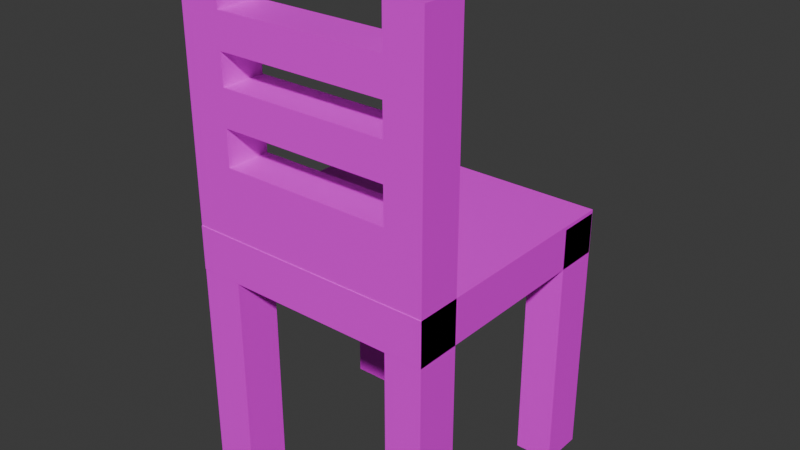 # Source: Chair.blend  (saved by Blender 4.5.90; exported with 4.5.12 LTS)
import bpy
from mathutils import Matrix  # noqa: F401  (used for matrix-valued properties, if any)

bpy.ops.wm.read_factory_settings(use_empty=True)
scene = bpy.context.scene
scene.name = 'Scene'

# ---- collections
col_collection = bpy.data.collections.new('Collection'); scene.collection.children.link(col_collection)

# ---- images (referenced by path relative to the original .blend; pixels are not part of the script)
import os
ASSET_DIR = os.environ.get("B2B_ASSET_DIR", "")  # directory of the original .blend (textures are referenced by path, not embedded)
HERE = os.path.dirname(os.path.abspath(__file__))  # packed textures are extracted next to this script under _unpacked/

def load_image(name, relpath, width, height, colorspace="sRGB"):
    """Load a texture the original file referenced (path relative to the .blend, or extracted next to this script)."""
    p = next((c for c in (os.path.join(HERE, relpath), os.path.join(ASSET_DIR, relpath)) if relpath and os.path.exists(c)), "")
    if p:
        img = bpy.data.images.load(p, check_existing=True)
        img.name = name
    else:  # same state as the original file: an image datablock whose file is absent (Cycles renders it pink)
        img = bpy.data.images.new(name, width, height)
        img.source = "FILE"
        img.filepath = "//" + (relpath or name)
    img.colorspace_settings.name = colorspace
    return img
img_oakwood_jpg = load_image('OakWood.jpg', 'OakWood.jpg', 1024, 1024, 'sRGB')

# ---- materials (node trees are filled in below, after node groups)
mat_material = bpy.data.materials.new('Material')
mat_material.alpha_threshold = 0.0
mat_material.roughness = 0.5
mat_material.line_color = (0.0, 0.0, 0.0, 1.0)

# ---- material node trees
mat_material.use_nodes = True; mat_material.node_tree.nodes.clear()
_N = mat_material.node_tree.nodes; _L = mat_material.node_tree.links
n0 = _N.new('ShaderNodeOutputMaterial'); n0.name = 'Material Output'; n0.location = (200, 100)
n1 = _N.new('ShaderNodeBsdfPrincipled'); n1.name = 'Principled BSDF'; n1.location = (-200, 100)
n1.inputs[3].default_value = 1.45
n2 = _N.new('ShaderNodeTexImage'); n2.name = 'Image Texture'; n2.location = (-539, 52)
n2.image = img_oakwood_jpg
_L.new(n1.outputs[0], n0.inputs[0])
_L.new(n2.outputs[0], n1.inputs[0])
n0.is_active_output = True

# ---- world
world_world = bpy.data.worlds.new('World'); scene.world = world_world
world_world.use_nodes = True; world_world.node_tree.nodes.clear()
_N = world_world.node_tree.nodes; _L = world_world.node_tree.links
n0 = _N.new('ShaderNodeOutputWorld'); n0.name = 'World Output'; n0.location = (200, 100)
n1 = _N.new('ShaderNodeBackground'); n1.name = 'Background'; n1.location = (-200, 100)
n1.inputs[0].default_value = (0.05088, 0.05088, 0.05088, 1.0)
_L.new(n1.outputs[0], n0.inputs[0])
n0.is_active_output = True
world_world.color = (0.05088, 0.05088, 0.05088)
world_world.sun_shadow_jitter_overblur = 0.0

# ---- meshes
me_cube = bpy.data.meshes.new('Cube')
me_cube.from_pydata([(1.0, 1.0, 1.0), (1.0, 1.0, -1.0), (1.0, -1.0, 1.0), (1.0, -1.0, -1.0), (-1.0, 1.0, 1.0), (-1.0, 1.0, -1.0), (-1.0, -1.0, 1.0), (-1.0, -1.0, -1.0), (1.0, -0.9957, 12.18), (1.0, -0.6432, 12.18), (1.0, -0.9957, 0.8356), (1.0, -0.6432, 0.8356), (-1.0, -0.9957, 12.18), (-1.0, -0.6432, 12.18), (-1.0, -0.9957, 0.8356), (-1.0, -0.6432, 0.8356), (0.7, -0.6432, 12.18), (0.7, -0.9957, 0.8356), (0.7, -0.6432, 0.8356), (0.7, -0.9957, 12.18), (-0.66, -0.6432, 12.18), (-0.66, -0.9957, 0.8356), (-0.66, -0.6432, 0.8356), (-0.66, -0.9957, 12.18), (-1.0, -0.6432, 2.538), (1.0, -0.9957, 2.538), (-1.0, -0.9957, 2.538), (1.0, -0.6432, 2.538), (0.7, -0.6432, 2.538), (0.7, -0.9957, 2.538), (-0.66, -0.6432, 2.538), (-0.66, -0.9957, 2.538), (-1.0, -0.9957, 10.25), (1.0, -0.6432, 10.25), (-1.0, -0.6432, 10.25), (1.0, -0.9957, 10.25), (0.7, -0.6432, 10.25), (0.7, -0.9957, 10.25), (-0.66, -0.6432, 10.25), (-0.66, -0.9957, 10.25), (-1.0, -0.6432, 8.711), (1.0, -0.9957, 8.711), (0.7, -0.6432, 8.711), (0.7, -0.9957, 8.711), (-0.66, -0.6432, 8.711), (-0.66, -0.9957, 8.711), (-1.0, -0.9957, 8.711), (1.0, -0.6432, 8.711), (-1.0, -0.6432, 4.081), (1.0, -0.9957, 4.081), (0.7, -0.6432, 4.081), (0.7, -0.9957, 4.081), (-0.66, -0.6432, 4.081), (-0.66, -0.9957, 4.081), (-1.0, -0.9957, 4.081), (1.0, -0.6432, 4.081), (-1.0, -0.9957, 7.322), (1.0, -0.6432, 7.322), (-1.0, -0.6432, 7.322), (1.0, -0.9957, 7.322), (0.7, -0.6432, 7.322), (0.7, -0.9957, 7.322), (-0.66, -0.6432, 7.322), (-0.66, -0.9957, 7.322), (-1.0, -0.6432, 5.701), (1.0, -0.9957, 5.701), (0.7, -0.6432, 5.701), (0.7, -0.9957, 5.701), (-0.66, -0.6432, 5.701), (-0.66, -0.9957, 5.701), (-1.0, -0.9957, 5.701), (1.0, -0.6432, 5.701), (-1.0, -0.6432, -8.179), (-1.0, -0.9957, -8.179), (1.0, -0.9957, -8.179), (1.0, -0.6432, -8.179), (-0.66, -0.9957, -8.179), (0.7, -0.6432, -8.179), (0.7, -0.9957, -8.179), (-0.66, -0.6432, -8.179), (-1.0, -0.6432, -10.86), (-1.0, -0.9957, -10.86), (1.0, -0.9957, -10.86), (1.0, -0.6432, -10.86), (-0.66, -0.9957, -10.86), (0.7, -0.6432, -10.86), (0.7, -0.9957, -10.86), (-0.66, -0.6432, -10.86), (1.0, 0.6448, 0.8356), (1.0, 0.9973, 0.8356), (-1.0, 0.6448, 0.8356), (-1.0, 0.9973, 0.8356), (0.7, 0.6448, 0.8356), (0.7, 0.9973, 0.8356), (-0.66, 0.6448, 0.8356), (-0.66, 0.9973, 0.8356), (-1.0, 0.9973, -8.179), (-1.0, 0.6448, -8.179), (1.0, 0.6448, -8.179), (1.0, 0.9973, -8.179), (-0.66, 0.6448, -8.179), (0.7, 0.9973, -8.179), (0.7, 0.6448, -8.179), (-0.66, 0.9973, -8.179), (-1.0, 0.9973, -10.86), (-1.0, 0.6448, -10.86), (1.0, 0.6448, -10.86), (1.0, 0.9973, -10.86), (-0.66, 0.6448, -10.86), (0.7, 0.9973, -10.86), (0.7, 0.6448, -10.86), (-0.66, 0.9973, -10.86)], [], [(0, 4, 6, 2), (3, 2, 6, 7), (7, 6, 4, 5), (5, 1, 3, 7), (1, 0, 2, 3), (5, 4, 0, 1), (31, 26, 14, 21), (18, 11, 75, 77), (34, 32, 12, 13), (28, 27, 11, 18), (27, 25, 10, 11), (16, 19, 8, 9), (53, 51, 50, 52), (30, 28, 18, 22), (14, 15, 72, 73), (25, 29, 17, 10), (24, 30, 22, 15), (13, 12, 23, 20), (18, 17, 21, 22), (29, 31, 21, 17), (51, 53, 31, 29), (48, 52, 30, 24), (49, 51, 29, 25), (52, 50, 28, 30), (55, 49, 25, 27), (50, 55, 27, 28), (15, 14, 26, 24), (53, 54, 26, 31), (23, 12, 32, 39), (16, 9, 33, 36), (9, 8, 35, 33), (69, 53, 52, 68), (8, 19, 37, 35), (13, 20, 38, 34), (37, 19, 16, 36), (40, 46, 32, 34), (58, 56, 46, 40), (39, 32, 46, 45), (36, 33, 47, 42), (33, 35, 41, 47), (38, 36, 42, 44), (35, 37, 43, 41), (34, 38, 44, 40), (37, 39, 45, 43), (24, 26, 54, 48), (69, 70, 54, 53), (66, 71, 55, 50), (71, 65, 49, 55), (45, 63, 62, 44), (65, 67, 51, 49), (64, 68, 52, 48), (39, 37, 36, 38), (60, 62, 63, 61), (40, 44, 62, 58), (41, 43, 61, 59), (23, 39, 38, 20), (47, 41, 59, 57), (42, 47, 57, 60), (45, 46, 56, 63), (64, 70, 56, 58), (48, 54, 70, 64), (61, 63, 69, 67), (58, 62, 68, 64), (59, 61, 67, 65), (62, 60, 66, 68), (57, 59, 65, 71), (60, 57, 71, 66), (63, 56, 70, 69), (51, 67, 66, 50), (61, 43, 42, 60), (43, 45, 44, 42), (68, 66, 67, 69), (77, 75, 83, 85), (78, 77, 85, 86), (21, 14, 73, 76), (22, 21, 76, 79), (11, 10, 74, 75), (10, 17, 78, 74), (15, 22, 79, 72), (17, 18, 77, 78), (87, 84, 81, 80), (83, 82, 86, 85), (75, 74, 82, 83), (72, 79, 87, 80), (74, 78, 86, 82), (76, 73, 81, 84), (73, 72, 80, 81), (79, 76, 84, 87), (93, 89, 99, 101), (90, 91, 96, 97), (101, 99, 107, 109), (102, 101, 109, 110), (94, 90, 97, 100), (95, 94, 100, 103), (89, 88, 98, 99), (88, 92, 102, 98), (91, 95, 103, 96), (92, 93, 101, 102), (111, 108, 105, 104), (107, 106, 110, 109), (99, 98, 106, 107), (96, 103, 111, 104), (98, 102, 110, 106), (100, 97, 105, 108), (97, 96, 104, 105), (103, 100, 108, 111)])
_uv = me_cube.uv_layers.new(name='UVMap')
_uv.uv.foreach_set('vector', [0.625, 0.5, 0.875, 0.5, 0.875, 0.75, 0.625, 0.75, 0.375, 0.75, 0.625, 0.75, 0.625, 1.0, 0.375, 1.0, 0.375, 0.0, 0.625, 0.0, 0.625, 0.25, 0.375, 0.25, 0.125, 0.5, 0.375, 0.5, 0.375, 0.75, 0.125, 0.75, 0.375, 0.5, 0.625, 0.5, 0.625, 0.75, 0.375, 0.75, 0.375, 0.25, 0.625, 0.25, 0.625, 0.5, 0.375, 0.5, 0.8325, 0.7125, 0.875, 0.7125, 0.875, 0.75, 0.8325, 0.75, 0.3375, 0.75, 0.375, 0.75, 0.375, 0.75, 0.3375, 0.75, 0.375, 0.2075, 0.625, 0.2075, 0.625, 0.25, 0.375, 0.25, 0.3375, 0.7125, 0.375, 0.7125, 0.375, 0.75, 0.3375, 0.75, 0.375, 0.7125, 0.625, 0.7125, 0.625, 0.75, 0.375, 0.75, 0.375, 0.4625, 0.625, 0.4625, 0.625, 0.5, 0.375, 0.5, 0.8325, 0.6785, 0.6625, 0.6785, 0.3375, 0.6785, 0.1675, 0.6785, 0.1675, 0.7125, 0.3375, 0.7125, 0.3375, 0.75, 0.1675, 0.75, 0.625, 0.0, 0.375, 0.0, 0.375, 0.0, 0.625, 0.0, 0.625, 0.7125, 0.6625, 0.7125, 0.6625, 0.75, 0.625, 0.75, 0.125, 0.7125, 0.1675, 0.7125, 0.1675, 0.75, 0.125, 0.75, 0.375, 0.25, 0.625, 0.25, 0.625, 0.2925, 0.375, 0.2925, 0.375, 0.7875, 0.625, 0.7875, 0.625, 0.9575, 0.375, 0.9575, 0.6625, 0.7125, 0.8325, 0.7125, 0.8325, 0.75, 0.6625, 0.75, 0.6625, 0.6785, 0.8325, 0.6785, 0.8325, 0.7125, 0.6625, 0.7125, 0.125, 0.6785, 0.1675, 0.6785, 0.1675, 0.7125, 0.125, 0.7125, 0.625, 0.6785, 0.6625, 0.6785, 0.6625, 0.7125, 0.625, 0.7125, 0.1675, 0.6785, 0.3375, 0.6785, 0.3375, 0.7125, 0.1675, 0.7125, 0.375, 0.6785, 0.625, 0.6785, 0.625, 0.7125, 0.375, 0.7125, 0.3375, 0.6785, 0.375, 0.6785, 0.375, 0.7125, 0.3375, 0.7125, 0.375, 0.0, 0.625, 0.0, 0.625, 0.0375, 0.375, 0.0375, 0.8325, 0.6785, 0.875, 0.6785, 0.875, 0.7125, 0.8325, 0.7125, 0.8325, 0.5, 0.875, 0.5, 0.875, 0.5425, 0.8325, 0.5425, 0.3375, 0.5, 0.375, 0.5, 0.375, 0.5425, 0.3375, 0.5425, 0.375, 0.5, 0.625, 0.5, 0.625, 0.5425, 0.375, 0.5425, 0.8325, 0.6428, 0.8325, 0.6785, 0.1675, 0.6785, 0.1675, 0.6428, 0.625, 0.5, 0.6625, 0.5, 0.6625, 0.5425, 0.625, 0.5425, 0.125, 0.5, 0.1675, 0.5, 0.1675, 0.5425, 0.125, 0.5425, 0.6625, 0.5425, 0.6625, 0.5, 0.3375, 0.5, 0.3375, 0.5425, 0.375, 0.1735, 0.625, 0.1735, 0.625, 0.2075, 0.375, 0.2075, 0.375, 0.1429, 0.625, 0.1429, 0.625, 0.1735, 0.375, 0.1735, 0.8325, 0.5425, 0.875, 0.5425, 0.875, 0.5765, 0.8325, 0.5765, 0.3375, 0.5425, 0.375, 0.5425, 0.375, 0.5765, 0.3375, 0.5765, 0.375, 0.5425, 0.625, 0.5425, 0.625, 0.5765, 0.375, 0.5765, 0.1675, 0.5425, 0.3375, 0.5425, 0.3375, 0.5765, 0.1675, 0.5765, 0.625, 0.5425, 0.6625, 0.5425, 0.6625, 0.5765, 0.625, 0.5765, 0.125, 0.5425, 0.1675, 0.5425, 0.1675, 0.5765, 0.125, 0.5765, 0.6625, 0.5425, 0.8325, 0.5425, 0.8325, 0.5765, 0.6625, 0.5765, 0.375, 0.0375, 0.625, 0.0375, 0.625, 0.0715, 0.375, 0.0715, 0.8325, 0.6428, 0.875, 0.6428, 0.875, 0.6785, 0.8325, 0.6785, 0.3375, 0.6428, 0.375, 0.6428, 0.375, 0.6785, 0.3375, 0.6785, 0.375, 0.6428, 0.625, 0.6428, 0.625, 0.6785, 0.375, 0.6785, 0.8325, 0.5765, 0.8325, 0.6071, 0.1675, 0.6071, 0.1675, 0.5765, 0.625, 0.6428, 0.6625, 0.6428, 0.6625, 0.6785, 0.625, 0.6785, 0.125, 0.6428, 0.1675, 0.6428, 0.1675, 0.6785, 0.125, 0.6785, 0.8325, 0.5425, 0.6625, 0.5425, 0.3375, 0.5425, 0.1675, 0.5425, 0.3375, 0.6071, 0.1675, 0.6071, 0.8325, 0.6071, 0.6625, 0.6071, 0.125, 0.5765, 0.1675, 0.5765, 0.1675, 0.6071, 0.125, 0.6071, 0.625, 0.5765, 0.6625, 0.5765, 0.6625, 0.6071, 0.625, 0.6071, 0.8325, 0.5, 0.8325, 0.5425, 0.1675, 0.5425, 0.1675, 0.5, 0.375, 0.5765, 0.625, 0.5765, 0.625, 0.6071, 0.375, 0.6071, 0.3375, 0.5765, 0.375, 0.5765, 0.375, 0.6071, 0.3375, 0.6071, 0.8325, 0.5765, 0.875, 0.5765, 0.875, 0.6071, 0.8325, 0.6071, 0.375, 0.1072, 0.625, 0.1072, 0.625, 0.1429, 0.375, 0.1429, 0.375, 0.0715, 0.625, 0.0715, 0.625, 0.1072, 0.375, 0.1072, 0.6625, 0.6071, 0.8325, 0.6071, 0.8325, 0.6428, 0.6625, 0.6428, 0.125, 0.6071, 0.1675, 0.6071, 0.1675, 0.6428, 0.125, 0.6428, 0.625, 0.6071, 0.6625, 0.6071, 0.6625, 0.6428, 0.625, 0.6428, 0.1675, 0.6071, 0.3375, 0.6071, 0.3375, 0.6428, 0.1675, 0.6428, 0.375, 0.6071, 0.625, 0.6071, 0.625, 0.6428, 0.375, 0.6428, 0.3375, 0.6071, 0.375, 0.6071, 0.375, 0.6428, 0.3375, 0.6428, 0.8325, 0.6071, 0.875, 0.6071, 0.875, 0.6428, 0.8325, 0.6428, 0.6625, 0.6785, 0.6625, 0.6428, 0.3375, 0.6428, 0.3375, 0.6785, 0.6625, 0.6071, 0.6625, 0.5765, 0.3375, 0.5765, 0.3375, 0.6071, 0.6625, 0.5765, 0.8325, 0.5765, 0.1675, 0.5765, 0.3375, 0.5765, 0.1675, 0.6428, 0.3375, 0.6428, 0.6625, 0.6428, 0.8325, 0.6428, 0.3375, 0.75, 0.375, 0.75, 0.375, 0.75, 0.3375, 0.75, 0.625, 0.7875, 0.375, 0.7875, 0.375, 0.7875, 0.625, 0.7875, 0.8325, 0.75, 0.875, 0.75, 0.875, 0.75, 0.8325, 0.75, 0.375, 0.9575, 0.625, 0.9575, 0.625, 0.9575, 0.375, 0.9575, 0.375, 0.75, 0.625, 0.75, 0.625, 0.75, 0.375, 0.75, 0.625, 0.75, 0.6625, 0.75, 0.6625, 0.75, 0.625, 0.75, 0.125, 0.75, 0.1675, 0.75, 0.1675, 0.75, 0.125, 0.75, 0.625, 0.7875, 0.375, 0.7875, 0.375, 0.7875, 0.625, 0.7875, 0.375, 0.9575, 0.625, 0.9575, 0.625, 1.0, 0.375, 1.0, 0.375, 0.75, 0.625, 0.75, 0.625, 0.7875, 0.375, 0.7875, 0.375, 0.75, 0.625, 0.75, 0.625, 0.75, 0.375, 0.75, 0.125, 0.75, 0.1675, 0.75, 0.1675, 0.75, 0.125, 0.75, 0.625, 0.75, 0.6625, 0.75, 0.6625, 0.75, 0.625, 0.75, 0.8325, 0.75, 0.875, 0.75, 0.875, 0.75, 0.8325, 0.75, 0.625, 0.0, 0.375, 0.0, 0.375, 0.0, 0.625, 0.0, 0.375, 0.9575, 0.625, 0.9575, 0.625, 0.9575, 0.375, 0.9575, 0.3375, 0.75, 0.375, 0.75, 0.375, 0.75, 0.3375, 0.75, 0.625, 0.0, 0.375, 0.0, 0.375, 0.0, 0.625, 0.0, 0.3375, 0.75, 0.375, 0.75, 0.375, 0.75, 0.3375, 0.75, 0.625, 0.7875, 0.375, 0.7875, 0.375, 0.7875, 0.625, 0.7875, 0.8325, 0.75, 0.875, 0.75, 0.875, 0.75, 0.8325, 0.75, 0.375, 0.9575, 0.625, 0.9575, 0.625, 0.9575, 0.375, 0.9575, 0.375, 0.75, 0.625, 0.75, 0.625, 0.75, 0.375, 0.75, 0.625, 0.75, 0.6625, 0.75, 0.6625, 0.75, 0.625, 0.75, 0.125, 0.75, 0.1675, 0.75, 0.1675, 0.75, 0.125, 0.75, 0.625, 0.7875, 0.375, 0.7875, 0.375, 0.7875, 0.625, 0.7875, 0.375, 0.9575, 0.625, 0.9575, 0.625, 1.0, 0.375, 1.0, 0.375, 0.75, 0.625, 0.75, 0.625, 0.7875, 0.375, 0.7875, 0.375, 0.75, 0.625, 0.75, 0.625, 0.75, 0.375, 0.75, 0.125, 0.75, 0.1675, 0.75, 0.1675, 0.75, 0.125, 0.75, 0.625, 0.75, 0.6625, 0.75, 0.6625, 0.75, 0.625, 0.75, 0.8325, 0.75, 0.875, 0.75, 0.875, 0.75, 0.8325, 0.75, 0.625, 0.0, 0.375, 0.0, 0.375, 0.0, 0.625, 0.0, 0.375, 0.9575, 0.625, 0.9575, 0.625, 0.9575, 0.375, 0.9575])
me_cube.materials.append(mat_material)
me_cube.use_mirror_vertex_groups = False
me_cube.update()

# ---- objects
ob_chair = bpy.data.objects.new('Chair', me_cube)

# ---- transforms, parenting, visibility, modifiers, constraints
ob_chair.location = (-0.01168, 0.04825, 1.003)
ob_chair.scale = (0.2441, 0.2441, 0.04302)
ob_chair.lock_rotations_4d = False
ob_chair.empty_display_type = 'ARROWS'
ob_chair.lineart.crease_threshold = 0.0

# ---- collection membership
col_collection.objects.link(ob_chair)

# ---- scene / render settings (as saved in the file)
scene.frame_start = 1; scene.frame_end = 250; scene.frame_set(1)
scene.render.engine = 'BLENDER_EEVEE_NEXT'
bpy.context.view_layer.update()

# ---- added for rendering (the .blend has no active camera and no usable light): camera, sun
cam_auto = bpy.data.cameras.new('AutoCamera')
cam_auto.lens = 50.0
cam_auto.sensor_width = 36.0
cam_auto.clip_end = 1000.0
ob_auto_camera = bpy.data.objects.new('AutoCamera', cam_auto)
scene.collection.objects.link(ob_auto_camera)
ob_auto_camera.location = (1.10581, -1.29274, 1.92502)
ob_auto_camera.rotation_euler = (1.09748, -7.21219e-08, 0.694738)
scene.camera = ob_auto_camera
light_auto_sun = bpy.data.lights.new('AutoSun', 'SUN')
light_auto_sun.energy = 3.0
light_auto_sun.angle = 0.0523599
ob_auto_sun = bpy.data.objects.new('AutoSun', light_auto_sun)
scene.collection.objects.link(ob_auto_sun)
ob_auto_sun.rotation_euler = (0.872665, 0.174533, 0.523599)
bpy.context.view_layer.update()
